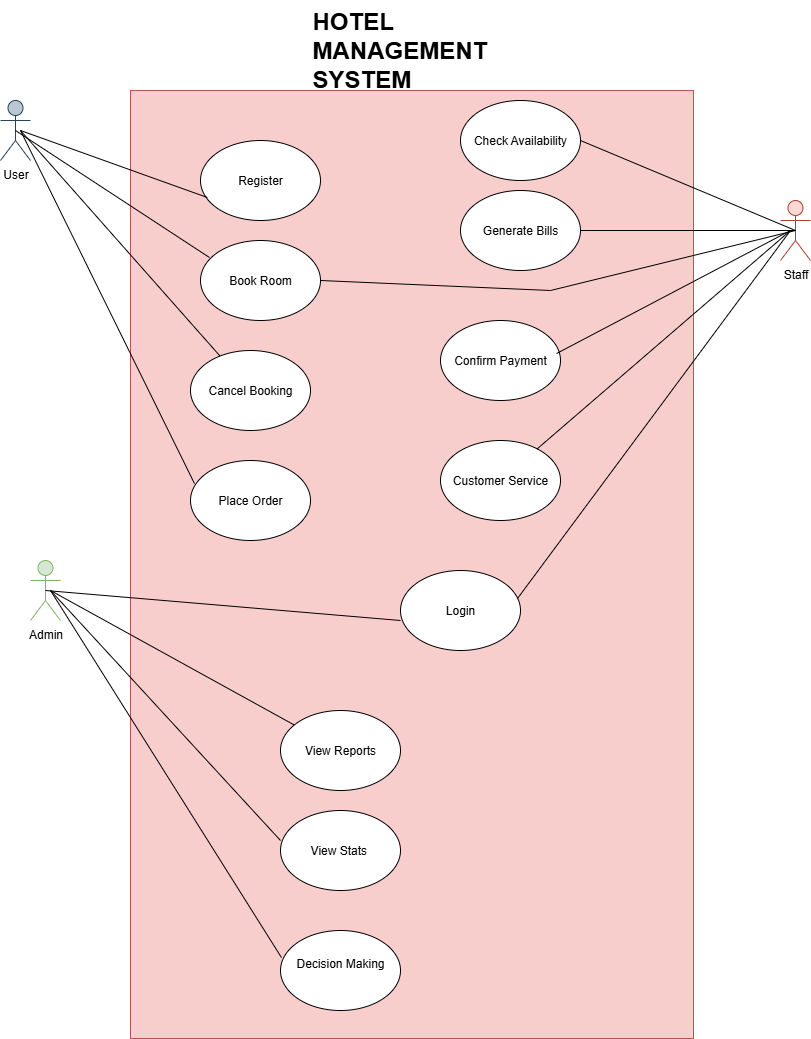

The diagram above was exported from draw.io. Its source (the exported page's mxGraphModel, read from the mxfile embedded in the PNG):
<mxGraphModel dx="872" dy="529" grid="0" gridSize="10" guides="1" tooltips="1" connect="1" arrows="1" fold="1" page="1" pageScale="1" pageWidth="850" pageHeight="1100" math="0" shadow="0">
  <root>
    <mxCell id="0" />
    <mxCell id="1" parent="0" />
    <mxCell id="uzVPKEx3sUKA8aVZu3Ff-2" value="" style="rounded=0;whiteSpace=wrap;html=1;fillColor=#f8cecc;strokeColor=#b85450;" parent="1" vertex="1">
      <mxGeometry x="140" y="100" width="563" height="948" as="geometry" />
    </mxCell>
    <mxCell id="fZx0tuSSmzQq2JZZjRiA-1" value="Register" style="ellipse;whiteSpace=wrap;html=1;" parent="1" vertex="1">
      <mxGeometry x="210" y="150" width="120" height="80" as="geometry" />
    </mxCell>
    <mxCell id="fZx0tuSSmzQq2JZZjRiA-2" value="Book Room" style="ellipse;whiteSpace=wrap;html=1;" parent="1" vertex="1">
      <mxGeometry x="210" y="250" width="120" height="80" as="geometry" />
    </mxCell>
    <mxCell id="fZx0tuSSmzQq2JZZjRiA-3" value="Cancel Booking" style="ellipse;whiteSpace=wrap;html=1;" parent="1" vertex="1">
      <mxGeometry x="200" y="360" width="120" height="80" as="geometry" />
    </mxCell>
    <mxCell id="fZx0tuSSmzQq2JZZjRiA-4" value="Place Order" style="ellipse;whiteSpace=wrap;html=1;" parent="1" vertex="1">
      <mxGeometry x="200" y="470" width="120" height="80" as="geometry" />
    </mxCell>
    <mxCell id="fZx0tuSSmzQq2JZZjRiA-5" value="User" style="shape=umlActor;verticalLabelPosition=bottom;verticalAlign=top;html=1;outlineConnect=0;fillColor=#bac8d3;strokeColor=#23445d;" parent="1" vertex="1">
      <mxGeometry x="10" y="110" width="30" height="60" as="geometry" />
    </mxCell>
    <mxCell id="fZx0tuSSmzQq2JZZjRiA-8" value="" style="endArrow=none;html=1;rounded=0;exitX=0.5;exitY=0.5;exitDx=0;exitDy=0;exitPerimeter=0;entryX=0.075;entryY=0.213;entryDx=0;entryDy=0;entryPerimeter=0;" parent="1" source="fZx0tuSSmzQq2JZZjRiA-5" target="fZx0tuSSmzQq2JZZjRiA-2" edge="1">
      <mxGeometry width="50" height="50" relative="1" as="geometry">
        <mxPoint x="170" y="250" as="sourcePoint" />
        <mxPoint x="220" y="200" as="targetPoint" />
      </mxGeometry>
    </mxCell>
    <mxCell id="fZx0tuSSmzQq2JZZjRiA-9" value="" style="endArrow=none;html=1;rounded=0;entryX=0.058;entryY=0.713;entryDx=0;entryDy=0;entryPerimeter=0;" parent="1" target="fZx0tuSSmzQq2JZZjRiA-1" edge="1">
      <mxGeometry width="50" height="50" relative="1" as="geometry">
        <mxPoint x="30" y="140" as="sourcePoint" />
        <mxPoint x="80" y="90" as="targetPoint" />
      </mxGeometry>
    </mxCell>
    <mxCell id="fZx0tuSSmzQq2JZZjRiA-10" value="" style="endArrow=none;html=1;rounded=0;" parent="1" target="fZx0tuSSmzQq2JZZjRiA-3" edge="1">
      <mxGeometry width="50" height="50" relative="1" as="geometry">
        <mxPoint x="30" y="140" as="sourcePoint" />
        <mxPoint x="80" y="90" as="targetPoint" />
      </mxGeometry>
    </mxCell>
    <mxCell id="fZx0tuSSmzQq2JZZjRiA-11" value="" style="endArrow=none;html=1;rounded=0;entryX=0.033;entryY=0.288;entryDx=0;entryDy=0;entryPerimeter=0;" parent="1" target="fZx0tuSSmzQq2JZZjRiA-4" edge="1">
      <mxGeometry width="50" height="50" relative="1" as="geometry">
        <mxPoint x="30" y="140" as="sourcePoint" />
        <mxPoint x="80" y="90" as="targetPoint" />
      </mxGeometry>
    </mxCell>
    <mxCell id="fZx0tuSSmzQq2JZZjRiA-12" value="Generate Bills" style="ellipse;whiteSpace=wrap;html=1;" parent="1" vertex="1">
      <mxGeometry x="470" y="200" width="120" height="80" as="geometry" />
    </mxCell>
    <mxCell id="fZx0tuSSmzQq2JZZjRiA-13" value="Customer Service" style="ellipse;whiteSpace=wrap;html=1;" parent="1" vertex="1">
      <mxGeometry x="450" y="450" width="120" height="80" as="geometry" />
    </mxCell>
    <mxCell id="-nVoFVIpMkyiMDfZkM5e-1" value="Login" style="ellipse;whiteSpace=wrap;html=1;" parent="1" vertex="1">
      <mxGeometry x="410" y="580" width="120" height="80" as="geometry" />
    </mxCell>
    <mxCell id="-nVoFVIpMkyiMDfZkM5e-2" value="Confirm Payment" style="ellipse;whiteSpace=wrap;html=1;" parent="1" vertex="1">
      <mxGeometry x="450" y="330" width="120" height="80" as="geometry" />
    </mxCell>
    <mxCell id="E5_rZ-n6e1s1swGak6ch-1" value="Staff" style="shape=umlActor;verticalLabelPosition=bottom;verticalAlign=top;html=1;outlineConnect=0;fillColor=#fad9d5;strokeColor=#ae4132;" parent="1" vertex="1">
      <mxGeometry x="790" y="210" width="30" height="60" as="geometry" />
    </mxCell>
    <mxCell id="E5_rZ-n6e1s1swGak6ch-2" value="" style="endArrow=none;html=1;rounded=0;exitX=0.5;exitY=0.5;exitDx=0;exitDy=0;exitPerimeter=0;" parent="1" source="E5_rZ-n6e1s1swGak6ch-1" target="fZx0tuSSmzQq2JZZjRiA-12" edge="1">
      <mxGeometry width="50" height="50" relative="1" as="geometry">
        <mxPoint x="740" y="485" as="sourcePoint" />
        <mxPoint x="790" y="435" as="targetPoint" />
      </mxGeometry>
    </mxCell>
    <mxCell id="E5_rZ-n6e1s1swGak6ch-3" value="" style="endArrow=none;html=1;rounded=0;exitX=1;exitY=0.5;exitDx=0;exitDy=0;entryX=0.5;entryY=0.5;entryDx=0;entryDy=0;entryPerimeter=0;" parent="1" source="fZx0tuSSmzQq2JZZjRiA-2" target="E5_rZ-n6e1s1swGak6ch-1" edge="1">
      <mxGeometry width="50" height="50" relative="1" as="geometry">
        <mxPoint x="730" y="310" as="sourcePoint" />
        <mxPoint x="780" y="260" as="targetPoint" />
        <Array as="points">
          <mxPoint x="560" y="300" />
        </Array>
      </mxGeometry>
    </mxCell>
    <mxCell id="E5_rZ-n6e1s1swGak6ch-4" value="" style="endArrow=none;html=1;rounded=0;exitX=0.967;exitY=0.413;exitDx=0;exitDy=0;exitPerimeter=0;" parent="1" source="-nVoFVIpMkyiMDfZkM5e-2" edge="1">
      <mxGeometry width="50" height="50" relative="1" as="geometry">
        <mxPoint x="750" y="290" as="sourcePoint" />
        <mxPoint x="800" y="240" as="targetPoint" />
      </mxGeometry>
    </mxCell>
    <mxCell id="E5_rZ-n6e1s1swGak6ch-5" value="" style="endArrow=none;html=1;rounded=0;" parent="1" source="fZx0tuSSmzQq2JZZjRiA-13" edge="1">
      <mxGeometry width="50" height="50" relative="1" as="geometry">
        <mxPoint x="750" y="290" as="sourcePoint" />
        <mxPoint x="800" y="240" as="targetPoint" />
      </mxGeometry>
    </mxCell>
    <mxCell id="E5_rZ-n6e1s1swGak6ch-6" value="" style="endArrow=none;html=1;rounded=0;exitX=0.975;exitY=0.35;exitDx=0;exitDy=0;exitPerimeter=0;" parent="1" source="-nVoFVIpMkyiMDfZkM5e-1" edge="1">
      <mxGeometry width="50" height="50" relative="1" as="geometry">
        <mxPoint x="750" y="290" as="sourcePoint" />
        <mxPoint x="800" y="240" as="targetPoint" />
      </mxGeometry>
    </mxCell>
    <mxCell id="ZtioPoiAukBPPEzktdQr-1" value="View Reports" style="ellipse;whiteSpace=wrap;html=1;" parent="1" vertex="1">
      <mxGeometry x="290" y="720" width="120" height="80" as="geometry" />
    </mxCell>
    <mxCell id="ZtioPoiAukBPPEzktdQr-2" value="View Stats&amp;nbsp;" style="ellipse;whiteSpace=wrap;html=1;" parent="1" vertex="1">
      <mxGeometry x="290" y="820" width="120" height="80" as="geometry" />
    </mxCell>
    <mxCell id="ZtioPoiAukBPPEzktdQr-3" value="Decision Making&lt;div&gt;&lt;br&gt;&lt;/div&gt;" style="ellipse;whiteSpace=wrap;html=1;" parent="1" vertex="1">
      <mxGeometry x="290" y="940" width="120" height="80" as="geometry" />
    </mxCell>
    <mxCell id="QLuMwa9yWtL5a64-Akh1-1" value="Admin&lt;div&gt;&lt;br&gt;&lt;/div&gt;" style="shape=umlActor;verticalLabelPosition=bottom;verticalAlign=top;html=1;outlineConnect=0;fillColor=#d5e8d4;strokeColor=#82b366;" parent="1" vertex="1">
      <mxGeometry x="40" y="570" width="30" height="60" as="geometry" />
    </mxCell>
    <mxCell id="QLuMwa9yWtL5a64-Akh1-3" value="" style="endArrow=none;html=1;rounded=0;entryX=0;entryY=0.625;entryDx=0;entryDy=0;entryPerimeter=0;exitX=0.5;exitY=0.5;exitDx=0;exitDy=0;exitPerimeter=0;" parent="1" source="QLuMwa9yWtL5a64-Akh1-1" target="-nVoFVIpMkyiMDfZkM5e-1" edge="1">
      <mxGeometry width="50" height="50" relative="1" as="geometry">
        <mxPoint x="120" y="610" as="sourcePoint" />
        <mxPoint x="170" y="560" as="targetPoint" />
      </mxGeometry>
    </mxCell>
    <mxCell id="QLuMwa9yWtL5a64-Akh1-5" value="" style="endArrow=none;html=1;rounded=0;" parent="1" target="ZtioPoiAukBPPEzktdQr-1" edge="1">
      <mxGeometry width="50" height="50" relative="1" as="geometry">
        <mxPoint x="60" y="600" as="sourcePoint" />
        <mxPoint x="180" y="560" as="targetPoint" />
      </mxGeometry>
    </mxCell>
    <mxCell id="QLuMwa9yWtL5a64-Akh1-6" value="" style="endArrow=none;html=1;rounded=0;entryX=0;entryY=0.375;entryDx=0;entryDy=0;entryPerimeter=0;" parent="1" target="ZtioPoiAukBPPEzktdQr-2" edge="1">
      <mxGeometry width="50" height="50" relative="1" as="geometry">
        <mxPoint x="60" y="600" as="sourcePoint" />
        <mxPoint x="180" y="560" as="targetPoint" />
      </mxGeometry>
    </mxCell>
    <mxCell id="QLuMwa9yWtL5a64-Akh1-7" value="" style="endArrow=none;html=1;rounded=0;entryX=0.008;entryY=0.338;entryDx=0;entryDy=0;entryPerimeter=0;" parent="1" target="ZtioPoiAukBPPEzktdQr-3" edge="1">
      <mxGeometry width="50" height="50" relative="1" as="geometry">
        <mxPoint x="60" y="600" as="sourcePoint" />
        <mxPoint x="180" y="560" as="targetPoint" />
      </mxGeometry>
    </mxCell>
    <mxCell id="VBwAa7B3kZlzWPF-HACc-1" value="Check Availability" style="ellipse;whiteSpace=wrap;html=1;" parent="1" vertex="1">
      <mxGeometry x="470" y="110" width="120" height="80" as="geometry" />
    </mxCell>
    <mxCell id="VBwAa7B3kZlzWPF-HACc-2" value="" style="endArrow=none;html=1;rounded=0;entryX=0.5;entryY=0.5;entryDx=0;entryDy=0;entryPerimeter=0;" parent="1" target="E5_rZ-n6e1s1swGak6ch-1" edge="1">
      <mxGeometry width="50" height="50" relative="1" as="geometry">
        <mxPoint x="590" y="150" as="sourcePoint" />
        <mxPoint x="800" y="250" as="targetPoint" />
      </mxGeometry>
    </mxCell>
    <mxCell id="uzVPKEx3sUKA8aVZu3Ff-1" value="&lt;h1 style=&quot;margin-top: 0px;&quot;&gt;HOTEL MANAGEMENT SYSTEM&lt;/h1&gt;&lt;div&gt;&lt;br&gt;&lt;/div&gt;" style="text;html=1;whiteSpace=wrap;overflow=hidden;rounded=0;" parent="1" vertex="1">
      <mxGeometry x="320" y="10" width="180" height="120" as="geometry" />
    </mxCell>
  </root>
</mxGraphModel>